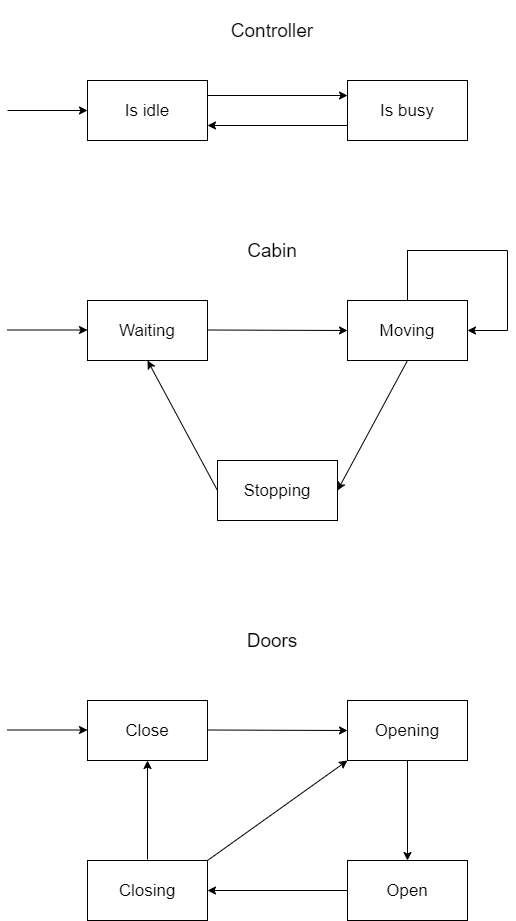

The diagram above was exported from draw.io. Its source (the exported page's mxGraphModel, read from the mxfile embedded in the PNG):
<mxGraphModel dx="1038" dy="495" grid="1" gridSize="10" guides="1" tooltips="1" connect="1" arrows="1" fold="1" page="1" pageScale="1" pageWidth="827" pageHeight="1169" background="#ffffff" math="0" shadow="0">
  <root>
    <mxCell id="0" />
    <mxCell id="1" parent="0" />
    <mxCell id="XP5hn7AJ3sja9epGkdp6-1" value="" style="endArrow=classic;html=1;" edge="1" parent="1">
      <mxGeometry width="50" height="50" relative="1" as="geometry">
        <mxPoint x="160" y="140" as="sourcePoint" />
        <mxPoint x="240" y="140" as="targetPoint" />
      </mxGeometry>
    </mxCell>
    <mxCell id="XP5hn7AJ3sja9epGkdp6-2" value="&lt;font style=&quot;font-size: 17px&quot;&gt;Is idle&lt;/font&gt;" style="rounded=0;whiteSpace=wrap;html=1;" vertex="1" parent="1">
      <mxGeometry x="240" y="110" width="120" height="60" as="geometry" />
    </mxCell>
    <mxCell id="XP5hn7AJ3sja9epGkdp6-3" value="&lt;font style=&quot;font-size: 17px&quot;&gt;Is busy&lt;/font&gt;" style="rounded=0;whiteSpace=wrap;html=1;" vertex="1" parent="1">
      <mxGeometry x="500" y="110" width="120" height="60" as="geometry" />
    </mxCell>
    <mxCell id="XP5hn7AJ3sja9epGkdp6-4" value="" style="endArrow=classic;html=1;exitX=1;exitY=0.25;exitDx=0;exitDy=0;entryX=0;entryY=0.25;entryDx=0;entryDy=0;" edge="1" parent="1" source="XP5hn7AJ3sja9epGkdp6-2" target="XP5hn7AJ3sja9epGkdp6-3">
      <mxGeometry width="50" height="50" relative="1" as="geometry">
        <mxPoint x="360" y="160" as="sourcePoint" />
        <mxPoint x="410" y="110" as="targetPoint" />
      </mxGeometry>
    </mxCell>
    <mxCell id="XP5hn7AJ3sja9epGkdp6-5" value="" style="endArrow=classic;html=1;exitX=0;exitY=0.75;exitDx=0;exitDy=0;entryX=1;entryY=0.75;entryDx=0;entryDy=0;" edge="1" parent="1" source="XP5hn7AJ3sja9epGkdp6-3" target="XP5hn7AJ3sja9epGkdp6-2">
      <mxGeometry width="50" height="50" relative="1" as="geometry">
        <mxPoint x="500" y="200" as="sourcePoint" />
        <mxPoint x="550" y="150" as="targetPoint" />
      </mxGeometry>
    </mxCell>
    <mxCell id="XP5hn7AJ3sja9epGkdp6-6" value="Controller" style="text;html=1;strokeColor=none;fillColor=none;align=center;verticalAlign=middle;whiteSpace=wrap;rounded=0;fontSize=19;" vertex="1" parent="1">
      <mxGeometry x="370" y="30" width="110" height="60" as="geometry" />
    </mxCell>
    <mxCell id="XP5hn7AJ3sja9epGkdp6-7" value="Cabin" style="text;html=1;strokeColor=none;fillColor=none;align=center;verticalAlign=middle;whiteSpace=wrap;rounded=0;fontSize=19;" vertex="1" parent="1">
      <mxGeometry x="370" y="250" width="110" height="60" as="geometry" />
    </mxCell>
    <mxCell id="XP5hn7AJ3sja9epGkdp6-8" value="&lt;span style=&quot;font-size: 17px&quot;&gt;Waiting&lt;br&gt;&lt;/span&gt;" style="rounded=0;whiteSpace=wrap;html=1;" vertex="1" parent="1">
      <mxGeometry x="240" y="330" width="120" height="60" as="geometry" />
    </mxCell>
    <mxCell id="XP5hn7AJ3sja9epGkdp6-9" value="" style="endArrow=classic;html=1;" edge="1" parent="1">
      <mxGeometry width="50" height="50" relative="1" as="geometry">
        <mxPoint x="160" y="359.5" as="sourcePoint" />
        <mxPoint x="240" y="359.5" as="targetPoint" />
      </mxGeometry>
    </mxCell>
    <mxCell id="XP5hn7AJ3sja9epGkdp6-10" value="&lt;span style=&quot;font-size: 17px&quot;&gt;Moving&lt;br&gt;&lt;/span&gt;" style="rounded=0;whiteSpace=wrap;html=1;" vertex="1" parent="1">
      <mxGeometry x="500" y="330" width="120" height="60" as="geometry" />
    </mxCell>
    <mxCell id="XP5hn7AJ3sja9epGkdp6-11" value="" style="endArrow=classic;html=1;entryX=0;entryY=0.5;entryDx=0;entryDy=0;" edge="1" parent="1" target="XP5hn7AJ3sja9epGkdp6-10">
      <mxGeometry width="50" height="50" relative="1" as="geometry">
        <mxPoint x="360" y="359.5" as="sourcePoint" />
        <mxPoint x="440" y="359.5" as="targetPoint" />
      </mxGeometry>
    </mxCell>
    <mxCell id="XP5hn7AJ3sja9epGkdp6-12" value="&lt;span style=&quot;font-size: 17px&quot;&gt;Stopping&lt;br&gt;&lt;/span&gt;" style="rounded=0;whiteSpace=wrap;html=1;" vertex="1" parent="1">
      <mxGeometry x="370" y="490" width="120" height="60" as="geometry" />
    </mxCell>
    <mxCell id="XP5hn7AJ3sja9epGkdp6-13" value="" style="endArrow=classic;html=1;entryX=1;entryY=0.5;entryDx=0;entryDy=0;" edge="1" parent="1" target="XP5hn7AJ3sja9epGkdp6-12">
      <mxGeometry width="50" height="50" relative="1" as="geometry">
        <mxPoint x="560" y="390" as="sourcePoint" />
        <mxPoint x="700" y="390.5" as="targetPoint" />
      </mxGeometry>
    </mxCell>
    <mxCell id="XP5hn7AJ3sja9epGkdp6-14" value="" style="endArrow=classic;html=1;fontSize=19;exitX=0;exitY=0.5;exitDx=0;exitDy=0;entryX=0.5;entryY=1;entryDx=0;entryDy=0;" edge="1" parent="1" source="XP5hn7AJ3sja9epGkdp6-12" target="XP5hn7AJ3sja9epGkdp6-8">
      <mxGeometry width="50" height="50" relative="1" as="geometry">
        <mxPoint x="390" y="390" as="sourcePoint" />
        <mxPoint x="440" y="340" as="targetPoint" />
      </mxGeometry>
    </mxCell>
    <mxCell id="XP5hn7AJ3sja9epGkdp6-16" value="" style="endArrow=none;html=1;fontSize=19;" edge="1" parent="1">
      <mxGeometry width="50" height="50" relative="1" as="geometry">
        <mxPoint x="560" y="330" as="sourcePoint" />
        <mxPoint x="560" y="280" as="targetPoint" />
      </mxGeometry>
    </mxCell>
    <mxCell id="XP5hn7AJ3sja9epGkdp6-17" value="" style="endArrow=none;html=1;fontSize=19;" edge="1" parent="1">
      <mxGeometry width="50" height="50" relative="1" as="geometry">
        <mxPoint x="559.5" y="280" as="sourcePoint" />
        <mxPoint x="660" y="280" as="targetPoint" />
      </mxGeometry>
    </mxCell>
    <mxCell id="XP5hn7AJ3sja9epGkdp6-18" value="" style="endArrow=none;html=1;fontSize=19;" edge="1" parent="1">
      <mxGeometry width="50" height="50" relative="1" as="geometry">
        <mxPoint x="660" y="360" as="sourcePoint" />
        <mxPoint x="660" y="280" as="targetPoint" />
      </mxGeometry>
    </mxCell>
    <mxCell id="XP5hn7AJ3sja9epGkdp6-19" value="" style="endArrow=classic;html=1;fontSize=19;entryX=1;entryY=0.5;entryDx=0;entryDy=0;" edge="1" parent="1" target="XP5hn7AJ3sja9epGkdp6-10">
      <mxGeometry width="50" height="50" relative="1" as="geometry">
        <mxPoint x="660" y="360" as="sourcePoint" />
        <mxPoint x="440" y="340" as="targetPoint" />
      </mxGeometry>
    </mxCell>
    <mxCell id="XP5hn7AJ3sja9epGkdp6-20" value="Doors" style="text;html=1;strokeColor=none;fillColor=none;align=center;verticalAlign=middle;whiteSpace=wrap;rounded=0;fontSize=19;" vertex="1" parent="1">
      <mxGeometry x="370" y="640" width="110" height="60" as="geometry" />
    </mxCell>
    <mxCell id="XP5hn7AJ3sja9epGkdp6-21" value="&lt;span style=&quot;font-size: 17px&quot;&gt;Close&lt;br&gt;&lt;/span&gt;" style="rounded=0;whiteSpace=wrap;html=1;" vertex="1" parent="1">
      <mxGeometry x="240" y="730" width="120" height="60" as="geometry" />
    </mxCell>
    <mxCell id="XP5hn7AJ3sja9epGkdp6-22" value="" style="endArrow=classic;html=1;" edge="1" parent="1">
      <mxGeometry width="50" height="50" relative="1" as="geometry">
        <mxPoint x="160" y="759.5" as="sourcePoint" />
        <mxPoint x="240" y="759.5" as="targetPoint" />
      </mxGeometry>
    </mxCell>
    <mxCell id="XP5hn7AJ3sja9epGkdp6-23" value="" style="endArrow=classic;html=1;entryX=0;entryY=0.5;entryDx=0;entryDy=0;" edge="1" parent="1">
      <mxGeometry width="50" height="50" relative="1" as="geometry">
        <mxPoint x="360" y="759.5" as="sourcePoint" />
        <mxPoint x="500" y="760" as="targetPoint" />
      </mxGeometry>
    </mxCell>
    <mxCell id="XP5hn7AJ3sja9epGkdp6-24" value="&lt;span style=&quot;font-size: 17px&quot;&gt;Opening&lt;br&gt;&lt;/span&gt;" style="rounded=0;whiteSpace=wrap;html=1;" vertex="1" parent="1">
      <mxGeometry x="500" y="730" width="120" height="60" as="geometry" />
    </mxCell>
    <mxCell id="XP5hn7AJ3sja9epGkdp6-25" value="" style="endArrow=classic;html=1;exitX=0.5;exitY=1;exitDx=0;exitDy=0;entryX=0.5;entryY=0;entryDx=0;entryDy=0;" edge="1" parent="1" source="XP5hn7AJ3sja9epGkdp6-24" target="XP5hn7AJ3sja9epGkdp6-26">
      <mxGeometry width="50" height="50" relative="1" as="geometry">
        <mxPoint x="370" y="769.5" as="sourcePoint" />
        <mxPoint x="560" y="880" as="targetPoint" />
      </mxGeometry>
    </mxCell>
    <mxCell id="XP5hn7AJ3sja9epGkdp6-26" value="&lt;span style=&quot;font-size: 17px&quot;&gt;Open&lt;br&gt;&lt;/span&gt;" style="rounded=0;whiteSpace=wrap;html=1;" vertex="1" parent="1">
      <mxGeometry x="500" y="890" width="120" height="60" as="geometry" />
    </mxCell>
    <mxCell id="XP5hn7AJ3sja9epGkdp6-27" value="" style="endArrow=classic;html=1;exitX=0;exitY=0.5;exitDx=0;exitDy=0;" edge="1" parent="1" source="XP5hn7AJ3sja9epGkdp6-26">
      <mxGeometry width="50" height="50" relative="1" as="geometry">
        <mxPoint x="570" y="800" as="sourcePoint" />
        <mxPoint x="360" y="920" as="targetPoint" />
      </mxGeometry>
    </mxCell>
    <mxCell id="XP5hn7AJ3sja9epGkdp6-28" value="&lt;span style=&quot;font-size: 17px&quot;&gt;Closing&lt;br&gt;&lt;/span&gt;" style="rounded=0;whiteSpace=wrap;html=1;" vertex="1" parent="1">
      <mxGeometry x="240" y="890" width="120" height="60" as="geometry" />
    </mxCell>
    <mxCell id="XP5hn7AJ3sja9epGkdp6-29" value="" style="endArrow=classic;html=1;entryX=0.5;entryY=1;entryDx=0;entryDy=0;" edge="1" parent="1" target="XP5hn7AJ3sja9epGkdp6-21">
      <mxGeometry width="50" height="50" relative="1" as="geometry">
        <mxPoint x="300" y="889" as="sourcePoint" />
        <mxPoint x="170" y="889" as="targetPoint" />
      </mxGeometry>
    </mxCell>
    <mxCell id="XP5hn7AJ3sja9epGkdp6-30" value="" style="endArrow=classic;html=1;entryX=0;entryY=1;entryDx=0;entryDy=0;exitX=1;exitY=0;exitDx=0;exitDy=0;" edge="1" parent="1" source="XP5hn7AJ3sja9epGkdp6-28" target="XP5hn7AJ3sja9epGkdp6-24">
      <mxGeometry width="50" height="50" relative="1" as="geometry">
        <mxPoint x="310" y="899" as="sourcePoint" />
        <mxPoint x="310" y="800" as="targetPoint" />
      </mxGeometry>
    </mxCell>
  </root>
</mxGraphModel>